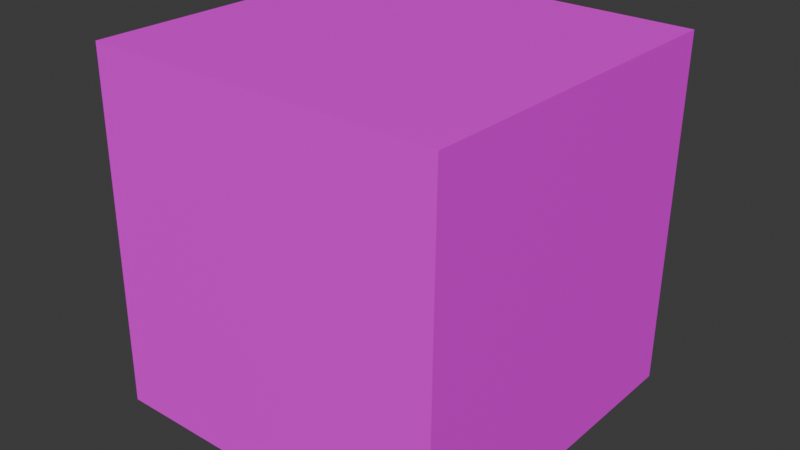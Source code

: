 # Source: building1.blend  (saved by Blender 4.2.66; exported with 4.5.12 LTS)
import bpy
from mathutils import Matrix  # noqa: F401  (used for matrix-valued properties, if any)

bpy.ops.wm.read_factory_settings(use_empty=True)
scene = bpy.context.scene
scene.name = 'Scene'

# ---- collections
col_collection = bpy.data.collections.new('Collection'); scene.collection.children.link(col_collection)

# ---- images (referenced by path relative to the original .blend; pixels are not part of the script)
import os
ASSET_DIR = os.environ.get("B2B_ASSET_DIR", "")  # directory of the original .blend (textures are referenced by path, not embedded)
HERE = os.path.dirname(os.path.abspath(__file__))  # packed textures are extracted next to this script under _unpacked/

def load_image(name, relpath, width, height, colorspace="sRGB"):
    """Load a texture the original file referenced (path relative to the .blend, or extracted next to this script)."""
    p = next((c for c in (os.path.join(HERE, relpath), os.path.join(ASSET_DIR, relpath)) if relpath and os.path.exists(c)), "")
    if p:
        img = bpy.data.images.load(p, check_existing=True)
        img.name = name
    else:  # same state as the original file: an image datablock whose file is absent (Cycles renders it pink)
        img = bpy.data.images.new(name, width, height)
        img.source = "FILE"
        img.filepath = "//" + (relpath or name)
    img.colorspace_settings.name = colorspace
    return img
img_this_is_a_building_png = load_image('this is a building.png', 'this is a building.png', 1024, 1024, 'sRGB')

# ---- materials (node trees are filled in below, after node groups)
mat_material = bpy.data.materials.new('Material')
mat_material.alpha_threshold = 0.0
mat_material.roughness = 0.5
mat_material.line_color = (0.0, 0.0, 0.0, 1.0)

# ---- material node trees
mat_material.use_nodes = True; mat_material.node_tree.nodes.clear()
_N = mat_material.node_tree.nodes; _L = mat_material.node_tree.links
n0 = _N.new('ShaderNodeOutputMaterial'); n0.name = 'Material Output'; n0.location = (300, 300)
n1 = _N.new('ShaderNodeBsdfPrincipled'); n1.name = 'Principled BSDF'; n1.location = (10, 300)
n1.inputs[3].default_value = 1.45
n2 = _N.new('ShaderNodeTexImage'); n2.name = 'Image Texture'; n2.location = (-280, 280)
n2.image = img_this_is_a_building_png
_L.new(n1.outputs[0], n0.inputs[0])
_L.new(n2.outputs[0], n1.inputs[0])
n0.is_active_output = True

# ---- world
world_world = bpy.data.worlds.new('World'); scene.world = world_world
world_world.use_nodes = True; world_world.node_tree.nodes.clear()
_N = world_world.node_tree.nodes; _L = world_world.node_tree.links
n0 = _N.new('ShaderNodeOutputWorld'); n0.name = 'World Output'; n0.location = (300, 300)
n1 = _N.new('ShaderNodeBackground'); n1.name = 'Background'; n1.location = (10, 300)
n1.inputs[0].default_value = (0.05088, 0.05088, 0.05088, 1.0)
_L.new(n1.outputs[0], n0.inputs[0])
n0.is_active_output = True
world_world.color = (0.05088, 0.05088, 0.05088)
world_world.sun_shadow_jitter_overblur = 0.0

# ---- meshes
me_cube = bpy.data.meshes.new('Cube')
me_cube.from_pydata([(1.0, 0.9866, -1.013), (1.0, -1.013, -0.9866), (1.0, 1.013, 0.9866), (1.0, -0.9866, 1.013), (-1.0, 0.9866, -1.013), (-1.0, -1.013, -0.9866), (-1.0, 1.013, 0.9866), (-1.0, -0.9866, 1.013)], [], [(0, 4, 6, 2), (3, 2, 6, 7), (7, 6, 4, 5), (5, 1, 3, 7), (1, 0, 2, 3), (5, 4, 0, 1)])
_uv = me_cube.uv_layers.new(name='UVMap')
_uv.uv.foreach_set('vector', [0.0, 0.0, 1.0, 0.0, 1.0, 1.0, 0.0, 1.0, 0.0, 0.0, 1.0, 0.0, 1.0, 1.0, 0.0, 1.0, 0.0, 0.0, 1.0, 0.0, 1.0, 1.0, 0.0, 1.0, 0.0, 0.0, 1.0, 0.0, 1.0, 1.0, 0.0, 1.0, 0.0, 0.0, 1.0, 0.0, 1.0, 1.0, 0.0, 1.0, 0.0, 0.0, 1.0, 0.0, 1.0, 1.0, 0.0, 1.0])
me_cube.materials.append(mat_material)
me_cube.use_mirror_vertex_groups = False
me_cube.update()

# ---- objects
ob_cube = bpy.data.objects.new('Cube', me_cube)

# ---- transforms, parenting, visibility, modifiers, constraints
ob_cube.location = (0.0, 0.0, 0.0)
ob_cube.lock_rotations_4d = False
ob_cube.empty_display_type = 'ARROWS'
ob_cube.lineart.crease_threshold = 0.0

# ---- collection membership
col_collection.objects.link(ob_cube)

# ---- scene / render settings (as saved in the file)
scene.frame_start = 1; scene.frame_end = 250; scene.frame_set(1)
scene.render.engine = 'BLENDER_EEVEE_NEXT'
bpy.context.view_layer.update()

# ---- added for rendering (the .blend has no active camera and no usable light): camera, sun
cam_auto = bpy.data.cameras.new('AutoCamera')
cam_auto.lens = 50.0
cam_auto.sensor_width = 36.0
cam_auto.clip_end = 1000.0
ob_auto_camera = bpy.data.objects.new('AutoCamera', cam_auto)
scene.collection.objects.link(ob_auto_camera)
ob_auto_camera.location = (3.23338, -3.88005, 2.5867)
ob_auto_camera.rotation_euler = (1.09748, -7.21219e-08, 0.694738)
scene.camera = ob_auto_camera
light_auto_sun = bpy.data.lights.new('AutoSun', 'SUN')
light_auto_sun.energy = 3.0
light_auto_sun.angle = 0.0523599
ob_auto_sun = bpy.data.objects.new('AutoSun', light_auto_sun)
scene.collection.objects.link(ob_auto_sun)
ob_auto_sun.rotation_euler = (0.872665, 0.174533, 0.523599)
bpy.context.view_layer.update()
